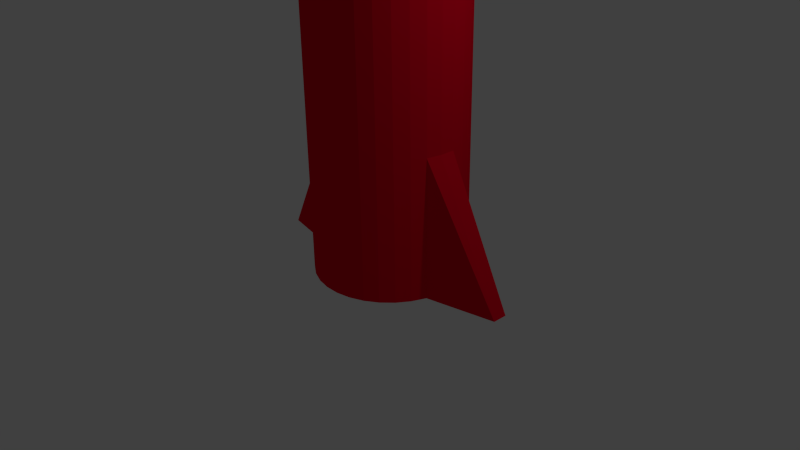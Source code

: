 # Source: rocket_copy.blend  (saved by Blender 2.76.0; exported with 4.5.12 LTS)
import bpy
from mathutils import Matrix  # noqa: F401  (used for matrix-valued properties, if any)

bpy.ops.wm.read_factory_settings(use_empty=True)
scene = bpy.context.scene
scene.name = 'Scene'

# ---- collections
col_collection_1 = bpy.data.collections.new('Collection 1'); scene.collection.children.link(col_collection_1)

# ---- materials (node trees are filled in below, after node groups)
mat_material = bpy.data.materials.new('Material')
mat_material.alpha_threshold = 0.0
mat_material.use_transparent_shadow = False
mat_material.diffuse_color = (0.8, 0.0, 0.01873, 1.0)
mat_material.roughness = 0.5

# ---- material node trees

# ---- world
world_world = bpy.data.worlds.new('World'); scene.world = world_world
world_world.color = (0.05088, 0.05088, 0.05088)
world_world.use_sun_shadow = False
world_world.sun_shadow_jitter_overblur = 0.0
world_world.cycles.sampling_method = 'MANUAL'
world_world.cycles.sample_map_resolution = 256

# ---- cameras
cam_camera = bpy.data.cameras.new('Camera')
cam_camera.clip_end = 100.0
cam_camera.lens = 35.0
cam_camera.sensor_width = 32.0
cam_camera.sensor_height = 18.0
cam_camera.ortho_scale = 7.314
cam_camera.dof.focus_distance = 0.0
cam_camera.dof.aperture_fstop = 128.0

# ---- lights
light_lamp = bpy.data.lights.new('Lamp', 'POINT')
light_lamp.transmission_factor = 0.0
light_lamp.cutoff_distance = 30.0
light_lamp.energy = 100.0
light_lamp.shadow_buffer_clip_start = 1.001
light_lamp.shadow_soft_size = 0.1
light_lamp.shadow_maximum_resolution = 0.006
light_lamp.use_absolute_resolution = True
light_lamp.cycles.use_multiple_importance_sampling = False

# ---- meshes
me_cylinder = bpy.data.meshes.new('Cylinder')
me_cylinder.from_pydata([(-1.252, 1.734, 1.207), (-1.252, 1.734, 7.713), (-1.06, 1.771, 7.713), (-0.8638, 1.77, 7.713), (-0.6718, 1.73, 7.713), (-0.4913, 1.653, 7.713), (-0.3291, 1.543, 7.713), (-0.1916, 1.404, 7.713), (-0.08392, 1.24, 7.713), (0.02648, 0.8655, 7.713), (-0.01475, 0.4775, 7.713), (-0.2013, 0.1348, 7.713), (-0.5048, -0.1104, 7.713), (-0.8791, -0.2208, 7.713), (-1.434, 1.661, 7.713), (-1.075, -0.2193, 7.713), (-0.6865, -0.184, 7.713), (-0.341, -0.002753, 7.713), (-0.09116, 0.297, 7.713), (0.02497, 0.6694, 7.713), (-0.01029, 1.058, 7.713), (-1.267, -0.1796, 7.713), (-1.448, -0.1032, 7.713), (-1.61, 0.006991, 7.713), (-1.747, 0.1467, 7.713), (-1.855, 0.3105, 7.713), (-1.929, 0.4922, 7.713), (-1.965, 0.6847, 7.713), (-1.964, 0.8808, 7.713), (-1.924, 1.073, 7.713), (-1.848, 1.253, 7.713), (-0.9694, 0.7751, 9.815), (-1.434, 1.661, -0.6314), (-1.06, 1.771, 1.207), (-1.598, 1.553, -0.6314), (-0.8638, 1.77, 1.207), (-1.738, 1.415, -0.6314), (-0.6718, 1.73, 1.207), (-1.848, 1.253, -0.6314), (-0.4913, 1.653, 1.207), (-1.924, 1.073, -0.6314), (-0.3291, 1.543, 1.207), (-2.853, 0.8808, -0.6314), (-0.1916, 1.404, 1.207), (-2.856, 0.6847, -0.6314), (-0.08392, 1.24, 1.207), (-1.929, 0.4922, -0.6314), (0.02648, 0.8655, 1.207), (-1.855, 0.3105, -0.6314), (-0.01475, 0.4775, 1.207), (-1.747, 0.1467, -0.6314), (-0.2013, 0.1348, 1.207), (-1.61, 0.006991, -0.6314), (-0.5048, -0.1104, 1.207), (-1.448, -0.1032, -0.6314), (-0.8791, -0.2208, 1.207), (-1.267, -0.1796, -0.6314), (-1.434, 1.661, 1.207), (-1.075, -0.2193, -0.6314), (-1.075, -0.2193, 1.207), (-0.8791, -0.2208, -0.6314), (-0.6865, -0.184, 1.207), (-0.6865, -0.184, -0.6314), (-0.341, -0.002753, 1.207), (-0.5048, -0.1104, -0.6314), (-0.09116, 0.297, 1.207), (-0.341, -0.002753, -0.6314), (0.02497, 0.6694, 1.207), (-0.2013, 0.1348, -0.6314), (-0.01029, 1.058, 1.207), (-0.09116, 0.297, -0.6314), (-1.267, -0.1796, 1.207), (-0.01475, 0.4775, -0.6314), (-1.448, -0.1032, 1.207), (0.9145, 0.6694, -0.6314), (-1.61, 0.006991, 1.207), (0.9173, 0.8655, -0.6314), (-1.747, 0.1467, 1.207), (-0.01029, 1.058, -0.6314), (-1.855, 0.3105, 1.207), (-0.08392, 1.24, -0.6314), (-1.929, 0.4922, 1.207), (-0.1916, 1.404, -0.6314), (-1.965, 0.6847, 1.207), (-0.3291, 1.543, -0.6314), (-1.964, 0.8808, 1.207), (-0.4913, 1.653, -0.6314), (-1.924, 1.073, 1.207), (-0.6718, 1.73, -0.6314), (-1.848, 1.253, 1.207), (-0.8638, 1.77, -0.6314), (-1.738, 1.415, 1.207), (-1.06, 1.771, -0.6314), (-1.598, 1.553, 1.207), (-1.252, 1.734, -0.6314), (-1.598, 1.553, 7.713), (-1.738, 1.415, 7.713)], [], [(94, 92, 90, 88, 86, 84, 82, 80, 78, 76, 74, 72, 70, 68, 66, 64, 62, 60, 58, 56, 54, 52, 50, 48, 46, 44, 42, 40, 38, 36, 34, 32), (35, 3, 4, 37), (1, 31, 2), (37, 4, 5, 39), (39, 5, 6, 41), (41, 6, 7, 43), (43, 7, 8, 45), (45, 8, 20, 69), (69, 20, 9, 47), (47, 9, 19, 67), (93, 95, 14, 57), (57, 14, 1, 0), (91, 96, 95, 93), (67, 19, 10, 49), (0, 1, 2, 33), (49, 10, 18, 65), (65, 18, 11, 51), (51, 11, 17, 63), (90, 35, 37, 88), (63, 17, 12, 53), (88, 37, 39, 86), (86, 39, 41, 84), (53, 12, 16, 61), (84, 41, 43, 82), (82, 43, 45, 80), (61, 16, 13, 55), (80, 45, 69, 78), (78, 69, 47, 76), (55, 13, 15, 59), (76, 47, 67, 74), (34, 93, 57, 32), (59, 15, 21, 71), (32, 57, 0, 94), (36, 91, 93, 34), (74, 67, 49, 72), (2, 31, 3), (71, 21, 22, 73), (94, 0, 33, 92), (72, 49, 65, 70), (73, 22, 23, 75), (70, 65, 51, 68), (68, 51, 63, 66), (75, 23, 24, 77), (66, 63, 53, 64), (64, 53, 61, 62), (77, 24, 25, 79), (62, 61, 55, 60), (60, 55, 59, 58), (79, 25, 26, 81), (58, 59, 71, 56), (56, 71, 73, 54), (81, 26, 27, 83), (54, 73, 75, 52), (52, 75, 77, 50), (83, 27, 28, 85), (50, 77, 79, 48), (48, 79, 81, 46), (85, 28, 29, 87), (46, 81, 83, 44), (44, 83, 85, 42), (87, 29, 30, 89), (42, 85, 87, 40), (40, 87, 89, 38), (89, 30, 96, 91), (38, 89, 91, 36), (33, 2, 3, 35), (92, 33, 35, 90), (3, 31, 4), (4, 31, 5), (5, 31, 6), (6, 31, 7), (7, 31, 8), (8, 31, 20), (20, 31, 9), (9, 31, 19), (95, 31, 14), (14, 31, 1), (96, 31, 95), (30, 31, 96), (29, 31, 30), (28, 31, 29), (27, 31, 28), (26, 31, 27), (25, 31, 26), (24, 31, 25), (23, 31, 24), (22, 31, 23), (21, 31, 22), (15, 31, 21), (13, 31, 15), (16, 31, 13), (12, 31, 16), (17, 31, 12), (11, 31, 17), (18, 31, 11), (10, 31, 18), (19, 31, 10)])
me_cylinder.materials.append(mat_material)
me_cylinder.use_remesh_preserve_volume = False
me_cylinder.use_remesh_preserve_attributes = False
me_cylinder.use_mirror_vertex_groups = False
me_cylinder.update()

# ---- objects
ob_cylinder = bpy.data.objects.new('Cylinder', me_cylinder)
ob_lamp = bpy.data.objects.new('Lamp', light_lamp)
ob_camera = bpy.data.objects.new('Camera', cam_camera)

# ---- transforms, parenting, visibility, modifiers, constraints
ob_cylinder.location = (1.0, -0.5017, 0.4063)
ob_cylinder.lineart.crease_threshold = 0.0
ob_lamp.location = (4.076, 1.005, 5.904)
ob_lamp.rotation_euler = (0.6503, 0.05522, 1.866)
ob_lamp.lock_rotations_4d = False
ob_lamp.empty_display_type = 'ARROWS'
ob_lamp.color = (0.0, 0.0, 0.0, 0.0)
ob_lamp.lineart.crease_threshold = 0.0
ob_camera.location = (7.481, -6.508, 5.344)
ob_camera.rotation_euler = (1.109, 0.01082, 0.8149)
ob_camera.lock_rotations_4d = False
ob_camera.empty_display_type = 'ARROWS'
ob_camera.color = (0.0, 0.0, 0.0, 0.0)
ob_camera.display_type = 'WIRE'
ob_camera.lineart.crease_threshold = 0.0

# ---- collection membership
col_collection_1.objects.link(ob_cylinder)
col_collection_1.objects.link(ob_lamp)
col_collection_1.objects.link(ob_camera)

# ---- scene / render settings (as saved in the file)
scene.camera = ob_camera
scene.frame_start = 1; scene.frame_end = 250; scene.frame_set(167)
scene.render.engine = 'BLENDER_EEVEE_NEXT'
scene.render.resolution_percentage = 50
scene.render.dither_intensity = 0.0
scene.cycles.use_denoising = False
scene.cycles.samples = 10
scene.cycles.sampling_pattern = 'TABULATED_SOBOL'
scene.cycles.light_sampling_threshold = 0.0
scene.cycles.use_adaptive_sampling = False
scene.cycles.use_light_tree = False
scene.cycles.blur_glossy = 0.0
scene.cycles.pixel_filter_type = 'GAUSSIAN'
scene.cycles.sample_clamp_indirect = 0.0
scene.view_settings.view_transform = 'Standard'
bpy.context.view_layer.update()
